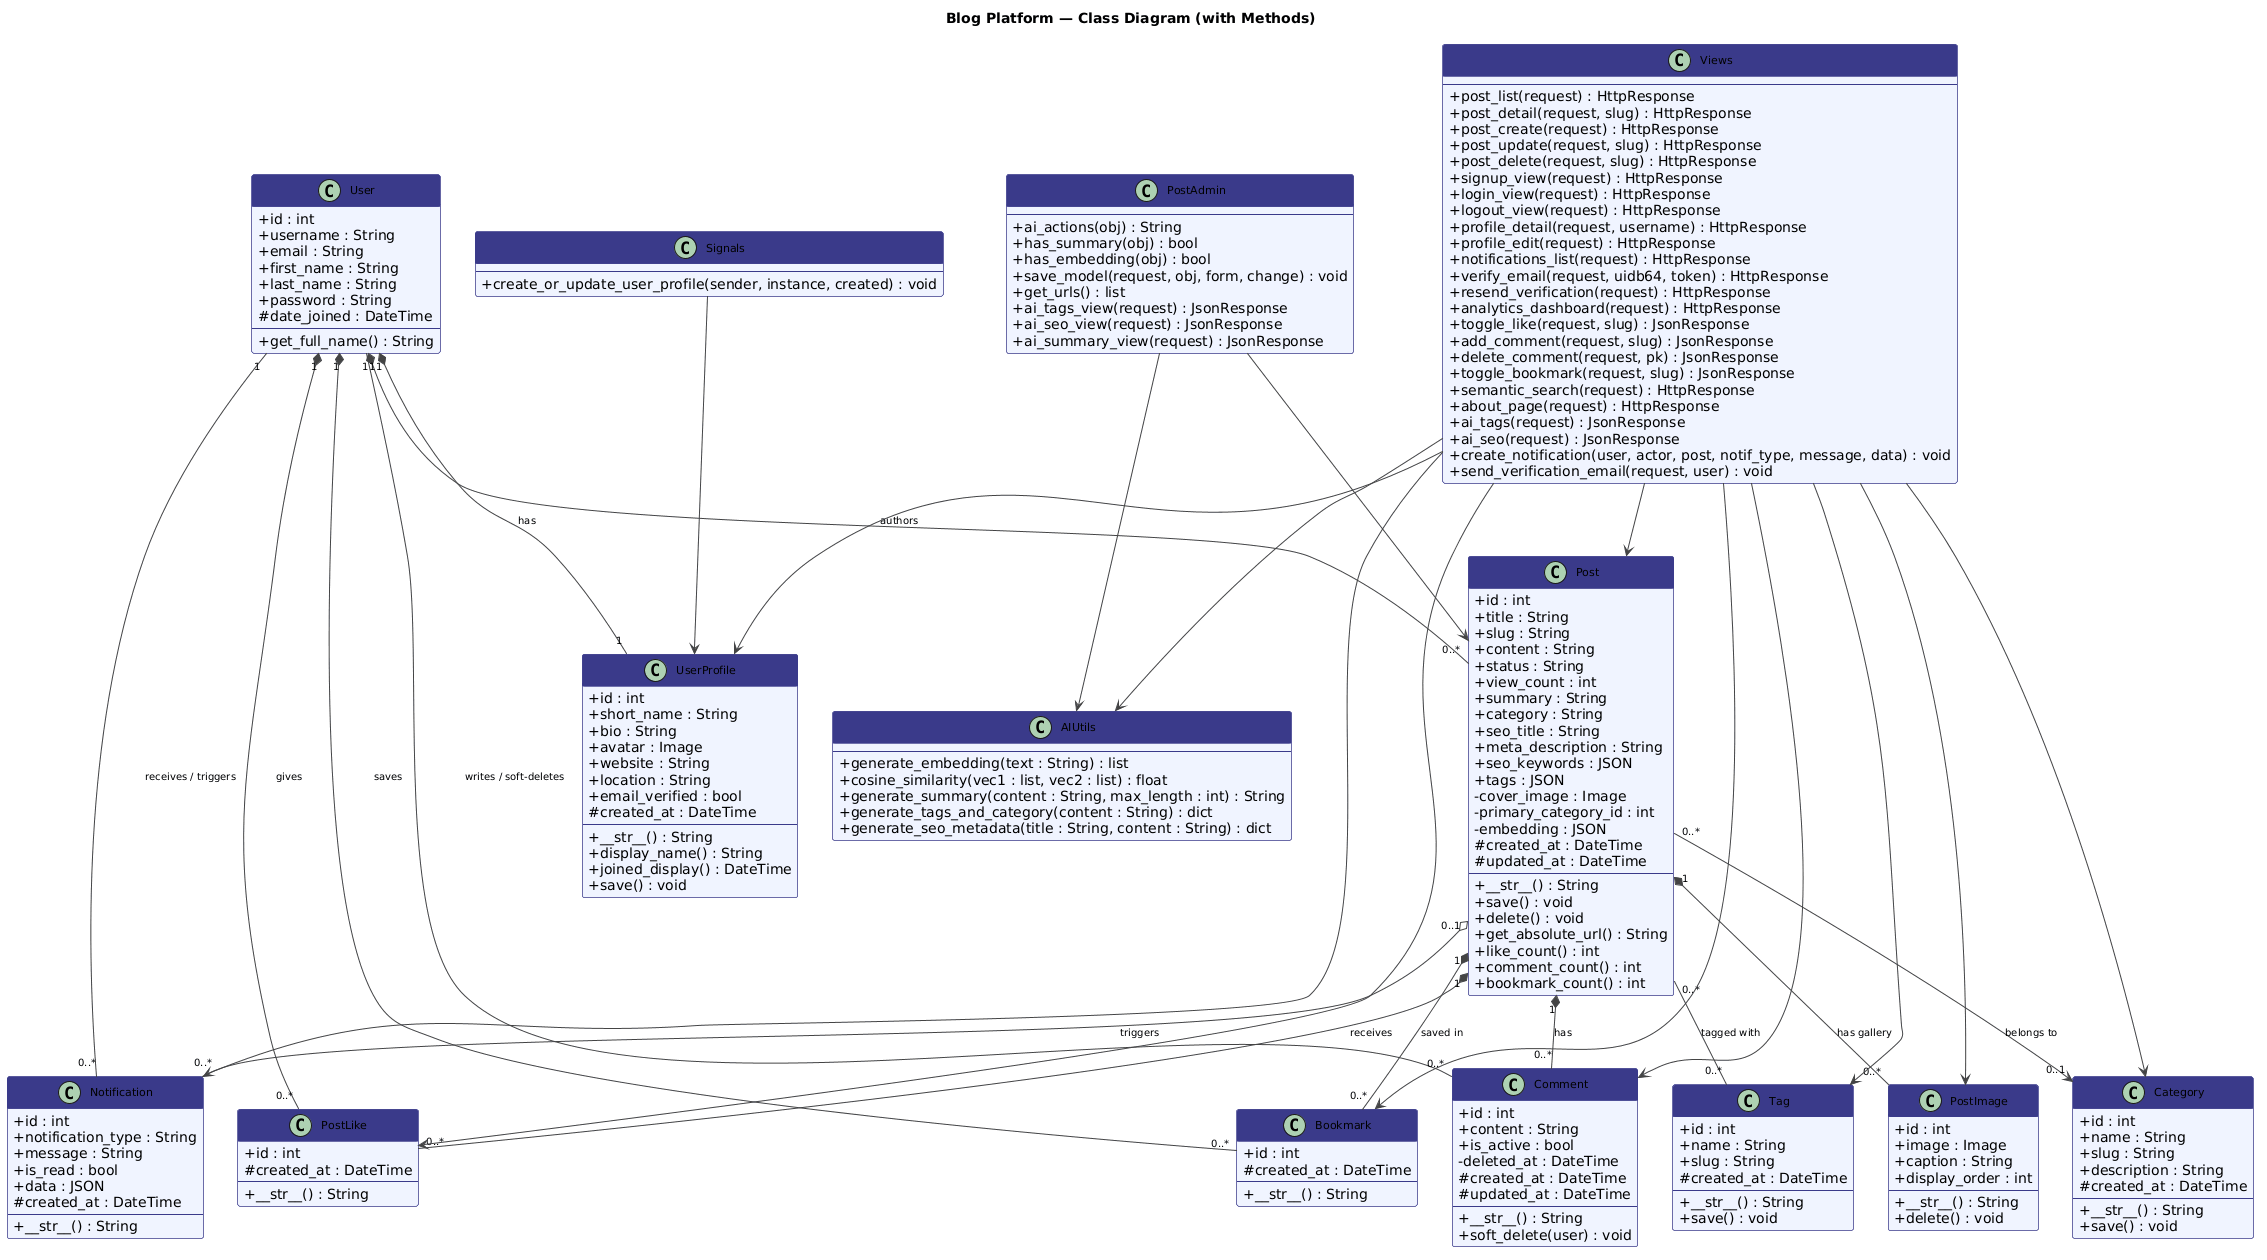

The diagram above was rendered by PlantUML. Its source (embedded in the PNG):
@startuml
skinparam classAttributeIconSize 0
skinparam class {
  BackgroundColor #F0F4FF
  BorderColor #3A3A8A
  FontSize 11
  HeaderBackgroundColor #3A3A8A
  HeaderFontColor #FFFFFF
}
skinparam arrow {
  Color #444444
  FontSize 10
}
skinparam defaultFontName Arial

title Blog Platform — Class Diagram (with Methods)

' ══════════════ DOMAIN CLASSES ══════════════

class User {
  +id : int
  +username : String
  +email : String
  +first_name : String
  +last_name : String
  +password : String
  #date_joined : DateTime
  --
  +get_full_name() : String
}

class UserProfile {
  +id : int
  +short_name : String
  +bio : String
  +avatar : Image
  +website : String
  +location : String
  +email_verified : bool
  #created_at : DateTime
  --
  +__str__() : String
  +display_name() : String
  +joined_display() : DateTime
  +save() : void
}

class Category {
  +id : int
  +name : String
  +slug : String
  +description : String
  #created_at : DateTime
  --
  +__str__() : String
  +save() : void
}

class Tag {
  +id : int
  +name : String
  +slug : String
  #created_at : DateTime
  --
  +__str__() : String
  +save() : void
}

class Post {
  +id : int
  +title : String
  +slug : String
  +content : String
  +status : String
  +view_count : int
  +summary : String
  +category : String
  +seo_title : String
  +meta_description : String
  +seo_keywords : JSON
  +tags : JSON
  -cover_image : Image
  -primary_category_id : int
  -embedding : JSON
  #created_at : DateTime
  #updated_at : DateTime
  --
  +__str__() : String
  +save() : void
  +delete() : void
  +get_absolute_url() : String
  +like_count() : int
  +comment_count() : int
  +bookmark_count() : int
}

class PostImage {
  +id : int
  +image : Image
  +caption : String
  +display_order : int
  --
  +__str__() : String
  +delete() : void
}

class PostLike {
  +id : int
  #created_at : DateTime
  --
  +__str__() : String
}

class Bookmark {
  +id : int
  #created_at : DateTime
  --
  +__str__() : String
}

class Comment {
  +id : int
  +content : String
  +is_active : bool
  -deleted_at : DateTime
  #created_at : DateTime
  #updated_at : DateTime
  --
  +__str__() : String
  +soft_delete(user) : void
}

class Notification {
  +id : int
  +notification_type : String
  +message : String
  +is_read : bool
  +data : JSON
  #created_at : DateTime
  --
  +__str__() : String
}

class AIUtils {
  --
  +generate_embedding(text : String) : list
  +cosine_similarity(vec1 : list, vec2 : list) : float
  +generate_summary(content : String, max_length : int) : String
  +generate_tags_and_category(content : String) : dict
  +generate_seo_metadata(title : String, content : String) : dict
}

class Views {
  --
  +post_list(request) : HttpResponse
  +post_detail(request, slug) : HttpResponse
  +post_create(request) : HttpResponse
  +post_update(request, slug) : HttpResponse
  +post_delete(request, slug) : HttpResponse
  +signup_view(request) : HttpResponse
  +login_view(request) : HttpResponse
  +logout_view(request) : HttpResponse
  +profile_detail(request, username) : HttpResponse
  +profile_edit(request) : HttpResponse
  +notifications_list(request) : HttpResponse
  +verify_email(request, uidb64, token) : HttpResponse
  +resend_verification(request) : HttpResponse
  +analytics_dashboard(request) : HttpResponse
  +toggle_like(request, slug) : JsonResponse
  +add_comment(request, slug) : JsonResponse
  +delete_comment(request, pk) : JsonResponse
  +toggle_bookmark(request, slug) : JsonResponse
  +semantic_search(request) : HttpResponse
  +about_page(request) : HttpResponse
  +ai_tags(request) : JsonResponse
  +ai_seo(request) : JsonResponse
  +create_notification(user, actor, post, notif_type, message, data) : void
  +send_verification_email(request, user) : void
}

class PostAdmin {
  --
  +ai_actions(obj) : String
  +has_summary(obj) : bool
  +has_embedding(obj) : bool
  +save_model(request, obj, form, change) : void
  +get_urls() : list
  +ai_tags_view(request) : JsonResponse
  +ai_seo_view(request) : JsonResponse
  +ai_summary_view(request) : JsonResponse
}

class Signals {
  --
  +create_or_update_user_profile(sender, instance, created) : void
}

' ══════════════ RELATIONSHIPS ══════════════

' --- Composition: child deleted with parent (CASCADE, single FK) ---
User "1" *-- "1"    UserProfile  : has
User "1" *-- "0..*" Post         : authors
User "1" *-- "0..*" PostLike     : gives
User "1" *-- "0..*" Bookmark     : saves
Post "1" *-- "0..*" PostImage    : has gallery
Post "1" *-- "0..*" PostLike     : receives
Post "1" *-- "0..*" Bookmark     : saved in

' --- Bidirectional association replacing dual composition+aggregation ---
' User <-> Comment  (author=CASCADE + deleted_by=SET_NULL)
User "1" -- "0..*" Comment     : writes / soft-deletes

' User <-> Notification  (user=CASCADE + actor=SET_NULL)
User "1" -- "0..*" Notification : receives / triggers

' Post <-> Comment  (post=CASCADE — composition)
Post "1" *-- "0..*" Comment     : has

' --- Aggregation: child survives parent deletion (SET_NULL) ---
Post "0..1" o-- "0..*" Notification : triggers

' --- Directed Association (SET_NULL optional FK) ---
Post "0..*" --> "0..1" Category  : belongs to

' --- Undirected Association (M2M, no ownership) ---
Post "0..*" -- "0..*" Tag        : tagged with

' --- Service dependencies ---
Views --> Post
Views --> Comment
Views --> PostLike
Views --> Bookmark
Views --> Notification
Views --> UserProfile
Views --> Category
Views --> Tag
Views --> PostImage
Views --> AIUtils
PostAdmin --> AIUtils
PostAdmin --> Post
Signals --> UserProfile
@enduml